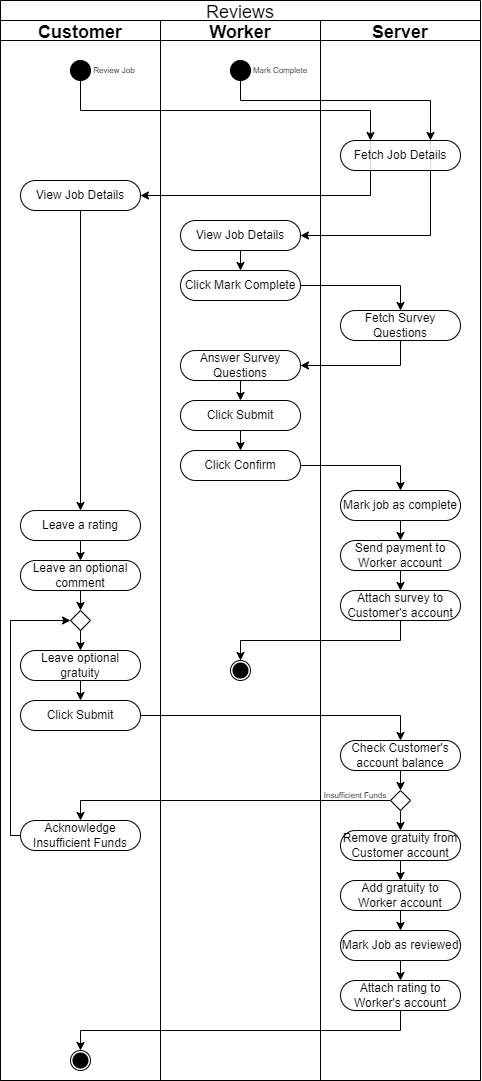

The diagram above was exported from draw.io. Its source (the exported page's mxGraphModel, read from the mxfile embedded in the PNG):
<mxGraphModel dx="1224" dy="1006" grid="1" gridSize="10" guides="1" tooltips="1" connect="1" arrows="1" fold="1" page="1" pageScale="1" pageWidth="850" pageHeight="1100" math="0" shadow="0">
  <root>
    <mxCell id="0" />
    <mxCell id="1" parent="0" />
    <mxCell id="pZFodb_khQueeRcYUHfo-1" value="Reviews" style="swimlane;childLayout=stackLayout;resizeParent=1;resizeParentMax=0;startSize=20;fontSize=18;fontStyle=0" parent="1" vertex="1">
      <mxGeometry x="50" y="130" width="480" height="1080" as="geometry" />
    </mxCell>
    <mxCell id="pZFodb_khQueeRcYUHfo-2" value="Customer" style="swimlane;startSize=20;fontSize=18;" parent="pZFodb_khQueeRcYUHfo-1" vertex="1">
      <mxGeometry y="20" width="160" height="1060" as="geometry" />
    </mxCell>
    <mxCell id="pZFodb_khQueeRcYUHfo-5" value="" style="ellipse;whiteSpace=wrap;html=1;aspect=fixed;fillColor=#000000;" parent="pZFodb_khQueeRcYUHfo-2" vertex="1">
      <mxGeometry x="70" y="40" width="20" height="20" as="geometry" />
    </mxCell>
    <mxCell id="R26QR2vkkpea5KlmbCSP-5" value="Review Job" style="text;html=1;strokeColor=none;fillColor=none;align=center;verticalAlign=middle;whiteSpace=wrap;rounded=0;fontSize=8;" vertex="1" parent="pZFodb_khQueeRcYUHfo-2">
      <mxGeometry x="84" y="35" width="60" height="30" as="geometry" />
    </mxCell>
    <mxCell id="R26QR2vkkpea5KlmbCSP-12" value="View Job Details" style="rounded=1;whiteSpace=wrap;html=1;fillColor=#FFFFFF;arcSize=50;" vertex="1" parent="pZFodb_khQueeRcYUHfo-2">
      <mxGeometry x="20" y="160" width="120" height="30" as="geometry" />
    </mxCell>
    <mxCell id="R26QR2vkkpea5KlmbCSP-36" value="" style="rhombus;whiteSpace=wrap;html=1;fontSize=18;fillColor=#FFFFFF;" vertex="1" parent="pZFodb_khQueeRcYUHfo-2">
      <mxGeometry x="70" y="590" width="20" height="20" as="geometry" />
    </mxCell>
    <mxCell id="fCHww71OU1-rWZyPSjRY-1" value="" style="ellipse;whiteSpace=wrap;html=1;aspect=fixed;fontSize=18;fillColor=#FFFFFF;" parent="pZFodb_khQueeRcYUHfo-2" vertex="1">
      <mxGeometry x="70" y="1030" width="20" height="20" as="geometry" />
    </mxCell>
    <mxCell id="fCHww71OU1-rWZyPSjRY-2" value="" style="ellipse;whiteSpace=wrap;html=1;aspect=fixed;fontSize=18;fillColor=#000000;strokeWidth=6;" parent="pZFodb_khQueeRcYUHfo-2" vertex="1">
      <mxGeometry x="75" y="1035" width="10" height="10" as="geometry" />
    </mxCell>
    <mxCell id="pZFodb_khQueeRcYUHfo-3" value="Worker" style="swimlane;startSize=20;fontSize=18;" parent="pZFodb_khQueeRcYUHfo-1" vertex="1">
      <mxGeometry x="160" y="20" width="160" height="1060" as="geometry" />
    </mxCell>
    <mxCell id="pZFodb_khQueeRcYUHfo-17" value="" style="ellipse;whiteSpace=wrap;html=1;aspect=fixed;fillColor=#000000;" parent="pZFodb_khQueeRcYUHfo-3" vertex="1">
      <mxGeometry x="70" y="40" width="20" height="20" as="geometry" />
    </mxCell>
    <mxCell id="R26QR2vkkpea5KlmbCSP-18" value="View Job Details" style="rounded=1;whiteSpace=wrap;html=1;fillColor=#FFFFFF;arcSize=50;" vertex="1" parent="pZFodb_khQueeRcYUHfo-3">
      <mxGeometry x="20" y="200" width="120" height="30" as="geometry" />
    </mxCell>
    <mxCell id="R26QR2vkkpea5KlmbCSP-3" value="" style="group" vertex="1" connectable="0" parent="pZFodb_khQueeRcYUHfo-3">
      <mxGeometry x="70" y="640" width="20" height="20" as="geometry" />
    </mxCell>
    <mxCell id="pZFodb_khQueeRcYUHfo-59" value="" style="ellipse;whiteSpace=wrap;html=1;aspect=fixed;fontSize=18;fillColor=#FFFFFF;" parent="R26QR2vkkpea5KlmbCSP-3" vertex="1">
      <mxGeometry width="20" height="20" as="geometry" />
    </mxCell>
    <mxCell id="pZFodb_khQueeRcYUHfo-60" value="" style="ellipse;whiteSpace=wrap;html=1;aspect=fixed;fontSize=18;fillColor=#000000;strokeWidth=6;" parent="R26QR2vkkpea5KlmbCSP-3" vertex="1">
      <mxGeometry x="5" y="5" width="10" height="10" as="geometry" />
    </mxCell>
    <mxCell id="pZFodb_khQueeRcYUHfo-4" value="Server" style="swimlane;startSize=20;fontSize=18;" parent="pZFodb_khQueeRcYUHfo-1" vertex="1">
      <mxGeometry x="320" y="20" width="160" height="1060" as="geometry" />
    </mxCell>
    <mxCell id="R26QR2vkkpea5KlmbCSP-8" value="Fetch Job Details" style="rounded=1;whiteSpace=wrap;html=1;fillColor=#FFFFFF;arcSize=50;" vertex="1" parent="pZFodb_khQueeRcYUHfo-4">
      <mxGeometry x="20" y="120" width="120" height="30" as="geometry" />
    </mxCell>
    <mxCell id="R26QR2vkkpea5KlmbCSP-15" value="Fetch Survey Questions" style="rounded=1;whiteSpace=wrap;html=1;fillColor=#FFFFFF;arcSize=50;" vertex="1" parent="pZFodb_khQueeRcYUHfo-4">
      <mxGeometry x="20" y="290" width="120" height="30" as="geometry" />
    </mxCell>
    <mxCell id="R26QR2vkkpea5KlmbCSP-50" style="edgeStyle=orthogonalEdgeStyle;rounded=0;orthogonalLoop=1;jettySize=auto;html=1;exitX=0.5;exitY=1;exitDx=0;exitDy=0;entryX=0.5;entryY=0;entryDx=0;entryDy=0;" edge="1" parent="pZFodb_khQueeRcYUHfo-4" source="R26QR2vkkpea5KlmbCSP-47" target="R26QR2vkkpea5KlmbCSP-48">
      <mxGeometry relative="1" as="geometry" />
    </mxCell>
    <mxCell id="R26QR2vkkpea5KlmbCSP-47" value="Check Customer's account balance" style="rounded=1;whiteSpace=wrap;html=1;fillColor=#FFFFFF;arcSize=50;" vertex="1" parent="pZFodb_khQueeRcYUHfo-4">
      <mxGeometry x="20" y="720" width="120" height="30" as="geometry" />
    </mxCell>
    <mxCell id="R26QR2vkkpea5KlmbCSP-61" style="edgeStyle=orthogonalEdgeStyle;rounded=0;orthogonalLoop=1;jettySize=auto;html=1;exitX=0.5;exitY=1;exitDx=0;exitDy=0;entryX=0.5;entryY=0;entryDx=0;entryDy=0;" edge="1" parent="pZFodb_khQueeRcYUHfo-4" source="R26QR2vkkpea5KlmbCSP-48" target="R26QR2vkkpea5KlmbCSP-59">
      <mxGeometry relative="1" as="geometry" />
    </mxCell>
    <mxCell id="R26QR2vkkpea5KlmbCSP-48" value="" style="rhombus;whiteSpace=wrap;html=1;fontSize=18;fillColor=#FFFFFF;" vertex="1" parent="pZFodb_khQueeRcYUHfo-4">
      <mxGeometry x="70" y="770" width="20" height="20" as="geometry" />
    </mxCell>
    <mxCell id="R26QR2vkkpea5KlmbCSP-52" value="Insufficient Funds" style="text;html=1;strokeColor=none;fillColor=none;align=center;verticalAlign=middle;whiteSpace=wrap;rounded=0;fontSize=8;" vertex="1" parent="pZFodb_khQueeRcYUHfo-4">
      <mxGeometry y="760" width="70" height="30" as="geometry" />
    </mxCell>
    <mxCell id="R26QR2vkkpea5KlmbCSP-59" value="Remove gratuity from Customer account" style="rounded=1;whiteSpace=wrap;html=1;fillColor=#FFFFFF;arcSize=50;" vertex="1" parent="pZFodb_khQueeRcYUHfo-4">
      <mxGeometry x="20" y="810" width="120" height="30" as="geometry" />
    </mxCell>
    <mxCell id="R26QR2vkkpea5KlmbCSP-69" style="edgeStyle=orthogonalEdgeStyle;rounded=0;orthogonalLoop=1;jettySize=auto;html=1;exitX=0.25;exitY=0;exitDx=0;exitDy=0;entryX=0.25;entryY=1;entryDx=0;entryDy=0;dashed=1;dashPattern=1 1;endArrow=none;endFill=0;jumpStyle=none;opacity=30;" edge="1" parent="pZFodb_khQueeRcYUHfo-4" source="R26QR2vkkpea5KlmbCSP-8" target="R26QR2vkkpea5KlmbCSP-8">
      <mxGeometry relative="1" as="geometry" />
    </mxCell>
    <mxCell id="R26QR2vkkpea5KlmbCSP-9" style="edgeStyle=orthogonalEdgeStyle;rounded=0;orthogonalLoop=1;jettySize=auto;html=1;exitX=0.5;exitY=1;exitDx=0;exitDy=0;entryX=0.25;entryY=0;entryDx=0;entryDy=0;" edge="1" parent="pZFodb_khQueeRcYUHfo-1" source="pZFodb_khQueeRcYUHfo-5" target="R26QR2vkkpea5KlmbCSP-8">
      <mxGeometry relative="1" as="geometry">
        <Array as="points">
          <mxPoint x="80" y="110" />
          <mxPoint x="370" y="110" />
        </Array>
      </mxGeometry>
    </mxCell>
    <mxCell id="R26QR2vkkpea5KlmbCSP-10" style="edgeStyle=orthogonalEdgeStyle;rounded=0;orthogonalLoop=1;jettySize=auto;html=1;exitX=0.5;exitY=1;exitDx=0;exitDy=0;entryX=0.75;entryY=0;entryDx=0;entryDy=0;" edge="1" parent="pZFodb_khQueeRcYUHfo-1" source="pZFodb_khQueeRcYUHfo-17" target="R26QR2vkkpea5KlmbCSP-8">
      <mxGeometry relative="1" as="geometry">
        <Array as="points">
          <mxPoint x="240" y="100" />
          <mxPoint x="430" y="100" />
        </Array>
      </mxGeometry>
    </mxCell>
    <mxCell id="R26QR2vkkpea5KlmbCSP-14" style="edgeStyle=orthogonalEdgeStyle;rounded=0;orthogonalLoop=1;jettySize=auto;html=1;exitX=0.25;exitY=1;exitDx=0;exitDy=0;entryX=1;entryY=0.5;entryDx=0;entryDy=0;" edge="1" parent="pZFodb_khQueeRcYUHfo-1" source="R26QR2vkkpea5KlmbCSP-8" target="R26QR2vkkpea5KlmbCSP-12">
      <mxGeometry relative="1" as="geometry" />
    </mxCell>
    <mxCell id="R26QR2vkkpea5KlmbCSP-20" style="edgeStyle=orthogonalEdgeStyle;rounded=0;orthogonalLoop=1;jettySize=auto;html=1;exitX=0.75;exitY=1;exitDx=0;exitDy=0;entryX=1;entryY=0.5;entryDx=0;entryDy=0;" edge="1" parent="pZFodb_khQueeRcYUHfo-1" source="R26QR2vkkpea5KlmbCSP-8" target="R26QR2vkkpea5KlmbCSP-18">
      <mxGeometry relative="1" as="geometry" />
    </mxCell>
    <mxCell id="R26QR2vkkpea5KlmbCSP-11" value="Mark Complete" style="text;html=1;strokeColor=none;fillColor=none;align=center;verticalAlign=middle;whiteSpace=wrap;rounded=0;fontSize=8;" vertex="1" parent="1">
      <mxGeometry x="300" y="185" width="60" height="30" as="geometry" />
    </mxCell>
    <mxCell id="R26QR2vkkpea5KlmbCSP-24" style="edgeStyle=orthogonalEdgeStyle;rounded=0;orthogonalLoop=1;jettySize=auto;html=1;exitX=1;exitY=0.5;exitDx=0;exitDy=0;entryX=0.5;entryY=0;entryDx=0;entryDy=0;" edge="1" parent="1" source="R26QR2vkkpea5KlmbCSP-21" target="R26QR2vkkpea5KlmbCSP-15">
      <mxGeometry relative="1" as="geometry" />
    </mxCell>
    <mxCell id="R26QR2vkkpea5KlmbCSP-21" value="Click Mark Complete" style="rounded=1;whiteSpace=wrap;html=1;fillColor=#FFFFFF;arcSize=50;" vertex="1" parent="1">
      <mxGeometry x="230" y="400" width="120" height="30" as="geometry" />
    </mxCell>
    <mxCell id="R26QR2vkkpea5KlmbCSP-28" style="edgeStyle=orthogonalEdgeStyle;rounded=0;orthogonalLoop=1;jettySize=auto;html=1;exitX=0.5;exitY=1;exitDx=0;exitDy=0;entryX=0.5;entryY=0;entryDx=0;entryDy=0;" edge="1" parent="1" source="R26QR2vkkpea5KlmbCSP-22" target="R26QR2vkkpea5KlmbCSP-26">
      <mxGeometry relative="1" as="geometry" />
    </mxCell>
    <mxCell id="R26QR2vkkpea5KlmbCSP-22" value="Answer Survey Questions" style="rounded=1;whiteSpace=wrap;html=1;fillColor=#FFFFFF;arcSize=50;" vertex="1" parent="1">
      <mxGeometry x="230" y="480" width="120" height="30" as="geometry" />
    </mxCell>
    <mxCell id="R26QR2vkkpea5KlmbCSP-23" style="edgeStyle=orthogonalEdgeStyle;rounded=0;orthogonalLoop=1;jettySize=auto;html=1;exitX=0.5;exitY=1;exitDx=0;exitDy=0;entryX=0.5;entryY=0;entryDx=0;entryDy=0;" edge="1" parent="1" source="R26QR2vkkpea5KlmbCSP-18" target="R26QR2vkkpea5KlmbCSP-21">
      <mxGeometry relative="1" as="geometry" />
    </mxCell>
    <mxCell id="R26QR2vkkpea5KlmbCSP-25" style="edgeStyle=orthogonalEdgeStyle;rounded=0;orthogonalLoop=1;jettySize=auto;html=1;exitX=0.5;exitY=1;exitDx=0;exitDy=0;entryX=1;entryY=0.5;entryDx=0;entryDy=0;" edge="1" parent="1" source="R26QR2vkkpea5KlmbCSP-15" target="R26QR2vkkpea5KlmbCSP-22">
      <mxGeometry relative="1" as="geometry" />
    </mxCell>
    <mxCell id="R26QR2vkkpea5KlmbCSP-29" style="edgeStyle=orthogonalEdgeStyle;rounded=0;orthogonalLoop=1;jettySize=auto;html=1;exitX=0.5;exitY=1;exitDx=0;exitDy=0;entryX=0.5;entryY=0;entryDx=0;entryDy=0;" edge="1" parent="1" source="R26QR2vkkpea5KlmbCSP-26" target="R26QR2vkkpea5KlmbCSP-27">
      <mxGeometry relative="1" as="geometry" />
    </mxCell>
    <mxCell id="R26QR2vkkpea5KlmbCSP-26" value="Click Submit" style="rounded=1;whiteSpace=wrap;html=1;fillColor=#FFFFFF;arcSize=50;" vertex="1" parent="1">
      <mxGeometry x="230" y="530" width="120" height="30" as="geometry" />
    </mxCell>
    <mxCell id="R26QR2vkkpea5KlmbCSP-42" style="edgeStyle=orthogonalEdgeStyle;rounded=0;orthogonalLoop=1;jettySize=auto;html=1;exitX=1;exitY=0.5;exitDx=0;exitDy=0;entryX=0.5;entryY=0;entryDx=0;entryDy=0;" edge="1" parent="1" source="R26QR2vkkpea5KlmbCSP-27" target="R26QR2vkkpea5KlmbCSP-39">
      <mxGeometry relative="1" as="geometry" />
    </mxCell>
    <mxCell id="R26QR2vkkpea5KlmbCSP-27" value="Click Confirm" style="rounded=1;whiteSpace=wrap;html=1;fillColor=#FFFFFF;arcSize=50;" vertex="1" parent="1">
      <mxGeometry x="230" y="580" width="120" height="30" as="geometry" />
    </mxCell>
    <mxCell id="R26QR2vkkpea5KlmbCSP-34" style="edgeStyle=orthogonalEdgeStyle;rounded=0;orthogonalLoop=1;jettySize=auto;html=1;exitX=0.5;exitY=1;exitDx=0;exitDy=0;entryX=0.5;entryY=0;entryDx=0;entryDy=0;" edge="1" parent="1" source="R26QR2vkkpea5KlmbCSP-30" target="R26QR2vkkpea5KlmbCSP-31">
      <mxGeometry relative="1" as="geometry" />
    </mxCell>
    <mxCell id="R26QR2vkkpea5KlmbCSP-30" value="Leave a rating" style="rounded=1;whiteSpace=wrap;html=1;fillColor=#FFFFFF;arcSize=50;" vertex="1" parent="1">
      <mxGeometry x="70" y="640" width="120" height="30" as="geometry" />
    </mxCell>
    <mxCell id="R26QR2vkkpea5KlmbCSP-37" style="edgeStyle=orthogonalEdgeStyle;rounded=0;orthogonalLoop=1;jettySize=auto;html=1;exitX=0.5;exitY=1;exitDx=0;exitDy=0;entryX=0.5;entryY=0;entryDx=0;entryDy=0;" edge="1" parent="1" source="R26QR2vkkpea5KlmbCSP-31" target="R26QR2vkkpea5KlmbCSP-36">
      <mxGeometry relative="1" as="geometry" />
    </mxCell>
    <mxCell id="R26QR2vkkpea5KlmbCSP-31" value="Leave an optional comment" style="rounded=1;whiteSpace=wrap;html=1;fillColor=#FFFFFF;arcSize=50;" vertex="1" parent="1">
      <mxGeometry x="70" y="690" width="120" height="30" as="geometry" />
    </mxCell>
    <mxCell id="R26QR2vkkpea5KlmbCSP-55" style="edgeStyle=orthogonalEdgeStyle;rounded=0;orthogonalLoop=1;jettySize=auto;html=1;exitX=0.5;exitY=1;exitDx=0;exitDy=0;entryX=0.5;entryY=0;entryDx=0;entryDy=0;" edge="1" parent="1" source="R26QR2vkkpea5KlmbCSP-32" target="R26QR2vkkpea5KlmbCSP-53">
      <mxGeometry relative="1" as="geometry" />
    </mxCell>
    <mxCell id="R26QR2vkkpea5KlmbCSP-32" value="Leave optional gratuity" style="rounded=1;whiteSpace=wrap;html=1;fillColor=#FFFFFF;arcSize=50;" vertex="1" parent="1">
      <mxGeometry x="70" y="780" width="120" height="30" as="geometry" />
    </mxCell>
    <mxCell id="R26QR2vkkpea5KlmbCSP-33" style="edgeStyle=orthogonalEdgeStyle;rounded=0;orthogonalLoop=1;jettySize=auto;html=1;exitX=0.5;exitY=1;exitDx=0;exitDy=0;entryX=0.5;entryY=0;entryDx=0;entryDy=0;" edge="1" parent="1" source="R26QR2vkkpea5KlmbCSP-12" target="R26QR2vkkpea5KlmbCSP-30">
      <mxGeometry relative="1" as="geometry" />
    </mxCell>
    <mxCell id="R26QR2vkkpea5KlmbCSP-38" style="edgeStyle=orthogonalEdgeStyle;rounded=0;orthogonalLoop=1;jettySize=auto;html=1;exitX=0.5;exitY=1;exitDx=0;exitDy=0;entryX=0.5;entryY=0;entryDx=0;entryDy=0;" edge="1" parent="1" source="R26QR2vkkpea5KlmbCSP-36" target="R26QR2vkkpea5KlmbCSP-32">
      <mxGeometry relative="1" as="geometry" />
    </mxCell>
    <mxCell id="R26QR2vkkpea5KlmbCSP-43" style="edgeStyle=orthogonalEdgeStyle;rounded=0;orthogonalLoop=1;jettySize=auto;html=1;exitX=0.5;exitY=1;exitDx=0;exitDy=0;entryX=0.5;entryY=0;entryDx=0;entryDy=0;" edge="1" parent="1" source="R26QR2vkkpea5KlmbCSP-39" target="R26QR2vkkpea5KlmbCSP-40">
      <mxGeometry relative="1" as="geometry" />
    </mxCell>
    <mxCell id="R26QR2vkkpea5KlmbCSP-39" value="Mark job as complete" style="rounded=1;whiteSpace=wrap;html=1;fillColor=#FFFFFF;arcSize=50;" vertex="1" parent="1">
      <mxGeometry x="390" y="620" width="120" height="30" as="geometry" />
    </mxCell>
    <mxCell id="R26QR2vkkpea5KlmbCSP-44" style="edgeStyle=orthogonalEdgeStyle;rounded=0;orthogonalLoop=1;jettySize=auto;html=1;exitX=0.5;exitY=1;exitDx=0;exitDy=0;entryX=0.5;entryY=0;entryDx=0;entryDy=0;" edge="1" parent="1" source="R26QR2vkkpea5KlmbCSP-40" target="R26QR2vkkpea5KlmbCSP-41">
      <mxGeometry relative="1" as="geometry" />
    </mxCell>
    <mxCell id="R26QR2vkkpea5KlmbCSP-40" value="Send payment to Worker account" style="rounded=1;whiteSpace=wrap;html=1;fillColor=#FFFFFF;arcSize=50;" vertex="1" parent="1">
      <mxGeometry x="390" y="670" width="120" height="30" as="geometry" />
    </mxCell>
    <mxCell id="R26QR2vkkpea5KlmbCSP-46" style="edgeStyle=orthogonalEdgeStyle;rounded=0;orthogonalLoop=1;jettySize=auto;html=1;exitX=0.5;exitY=1;exitDx=0;exitDy=0;entryX=0.5;entryY=0;entryDx=0;entryDy=0;" edge="1" parent="1" source="R26QR2vkkpea5KlmbCSP-41" target="pZFodb_khQueeRcYUHfo-59">
      <mxGeometry relative="1" as="geometry">
        <mxPoint x="320" y="760" as="targetPoint" />
      </mxGeometry>
    </mxCell>
    <mxCell id="R26QR2vkkpea5KlmbCSP-41" value="Attach survey to Customer's account" style="rounded=1;whiteSpace=wrap;html=1;fillColor=#FFFFFF;arcSize=50;" vertex="1" parent="1">
      <mxGeometry x="390" y="720" width="120" height="30" as="geometry" />
    </mxCell>
    <mxCell id="R26QR2vkkpea5KlmbCSP-56" style="edgeStyle=orthogonalEdgeStyle;rounded=0;orthogonalLoop=1;jettySize=auto;html=1;exitX=1;exitY=0.5;exitDx=0;exitDy=0;entryX=0.5;entryY=0;entryDx=0;entryDy=0;" edge="1" parent="1" source="R26QR2vkkpea5KlmbCSP-53" target="R26QR2vkkpea5KlmbCSP-47">
      <mxGeometry relative="1" as="geometry" />
    </mxCell>
    <mxCell id="R26QR2vkkpea5KlmbCSP-53" value="Click Submit" style="rounded=1;whiteSpace=wrap;html=1;fillColor=#FFFFFF;arcSize=50;" vertex="1" parent="1">
      <mxGeometry x="70" y="830" width="120" height="30" as="geometry" />
    </mxCell>
    <mxCell id="R26QR2vkkpea5KlmbCSP-58" style="edgeStyle=orthogonalEdgeStyle;rounded=0;orthogonalLoop=1;jettySize=auto;html=1;exitX=0;exitY=0.5;exitDx=0;exitDy=0;entryX=0;entryY=0.5;entryDx=0;entryDy=0;" edge="1" parent="1" source="R26QR2vkkpea5KlmbCSP-54" target="R26QR2vkkpea5KlmbCSP-36">
      <mxGeometry relative="1" as="geometry">
        <Array as="points">
          <mxPoint x="60" y="965" />
          <mxPoint x="60" y="750" />
        </Array>
      </mxGeometry>
    </mxCell>
    <mxCell id="R26QR2vkkpea5KlmbCSP-54" value="Acknowledge Insufficient Funds" style="rounded=1;whiteSpace=wrap;html=1;fillColor=#FFFFFF;arcSize=50;" vertex="1" parent="1">
      <mxGeometry x="70" y="950" width="120" height="30" as="geometry" />
    </mxCell>
    <mxCell id="R26QR2vkkpea5KlmbCSP-57" style="edgeStyle=orthogonalEdgeStyle;rounded=0;orthogonalLoop=1;jettySize=auto;html=1;exitX=0;exitY=0.5;exitDx=0;exitDy=0;entryX=0.5;entryY=0;entryDx=0;entryDy=0;" edge="1" parent="1" source="R26QR2vkkpea5KlmbCSP-48" target="R26QR2vkkpea5KlmbCSP-54">
      <mxGeometry relative="1" as="geometry" />
    </mxCell>
    <mxCell id="R26QR2vkkpea5KlmbCSP-65" style="edgeStyle=orthogonalEdgeStyle;rounded=0;orthogonalLoop=1;jettySize=auto;html=1;exitX=0.5;exitY=1;exitDx=0;exitDy=0;entryX=0.5;entryY=0;entryDx=0;entryDy=0;" edge="1" parent="1" source="R26QR2vkkpea5KlmbCSP-62" target="R26QR2vkkpea5KlmbCSP-64">
      <mxGeometry relative="1" as="geometry" />
    </mxCell>
    <mxCell id="R26QR2vkkpea5KlmbCSP-62" value="Add gratuity to Worker account" style="rounded=1;whiteSpace=wrap;html=1;fillColor=#FFFFFF;arcSize=50;" vertex="1" parent="1">
      <mxGeometry x="390" y="1010" width="120" height="30" as="geometry" />
    </mxCell>
    <mxCell id="R26QR2vkkpea5KlmbCSP-63" style="edgeStyle=orthogonalEdgeStyle;rounded=0;orthogonalLoop=1;jettySize=auto;html=1;exitX=0.5;exitY=1;exitDx=0;exitDy=0;entryX=0.5;entryY=0;entryDx=0;entryDy=0;" edge="1" parent="1" source="R26QR2vkkpea5KlmbCSP-59" target="R26QR2vkkpea5KlmbCSP-62">
      <mxGeometry relative="1" as="geometry" />
    </mxCell>
    <mxCell id="R26QR2vkkpea5KlmbCSP-67" style="edgeStyle=orthogonalEdgeStyle;rounded=0;orthogonalLoop=1;jettySize=auto;html=1;exitX=0.5;exitY=1;exitDx=0;exitDy=0;entryX=0.5;entryY=0;entryDx=0;entryDy=0;" edge="1" parent="1" source="R26QR2vkkpea5KlmbCSP-64" target="R26QR2vkkpea5KlmbCSP-66">
      <mxGeometry relative="1" as="geometry" />
    </mxCell>
    <mxCell id="R26QR2vkkpea5KlmbCSP-64" value="Mark Job as reviewed" style="rounded=1;whiteSpace=wrap;html=1;fillColor=#FFFFFF;arcSize=50;" vertex="1" parent="1">
      <mxGeometry x="390" y="1060" width="120" height="30" as="geometry" />
    </mxCell>
    <mxCell id="R26QR2vkkpea5KlmbCSP-68" style="edgeStyle=orthogonalEdgeStyle;rounded=0;orthogonalLoop=1;jettySize=auto;html=1;exitX=0.5;exitY=1;exitDx=0;exitDy=0;entryX=0.5;entryY=0;entryDx=0;entryDy=0;" edge="1" parent="1" source="R26QR2vkkpea5KlmbCSP-66" target="fCHww71OU1-rWZyPSjRY-1">
      <mxGeometry relative="1" as="geometry" />
    </mxCell>
    <mxCell id="R26QR2vkkpea5KlmbCSP-66" value="Attach rating to Worker's account" style="rounded=1;whiteSpace=wrap;html=1;fillColor=#FFFFFF;arcSize=50;" vertex="1" parent="1">
      <mxGeometry x="390" y="1110" width="120" height="30" as="geometry" />
    </mxCell>
    <mxCell id="R26QR2vkkpea5KlmbCSP-70" style="edgeStyle=orthogonalEdgeStyle;rounded=0;orthogonalLoop=1;jettySize=auto;html=1;exitX=0.25;exitY=0;exitDx=0;exitDy=0;entryX=0.25;entryY=1;entryDx=0;entryDy=0;dashed=1;dashPattern=1 1;endArrow=none;endFill=0;jumpStyle=none;opacity=30;" edge="1" parent="1">
      <mxGeometry relative="1" as="geometry">
        <mxPoint x="480" y="270" as="sourcePoint" />
        <mxPoint x="480" y="300" as="targetPoint" />
      </mxGeometry>
    </mxCell>
  </root>
</mxGraphModel>